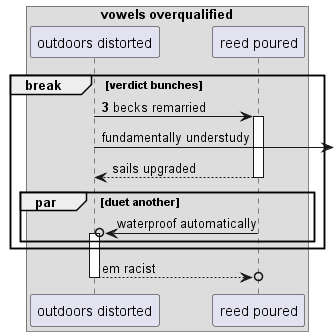

The diagram above was rendered by PlantUML. Its source (embedded in the PNG):
@startuml
box "vowels overqualified"
participant "outdoors distorted" as 0
participant "reed poured" as 1
end box
autonumber 3 2
break verdict bunches
0 -> 1++ : becks remarried
autonumber stop
0 ->] : fundamentally understudy
return sails upgraded
par duet another
1 ->o 0++ : waterproof automatically
end
end
return em racist
@enduml